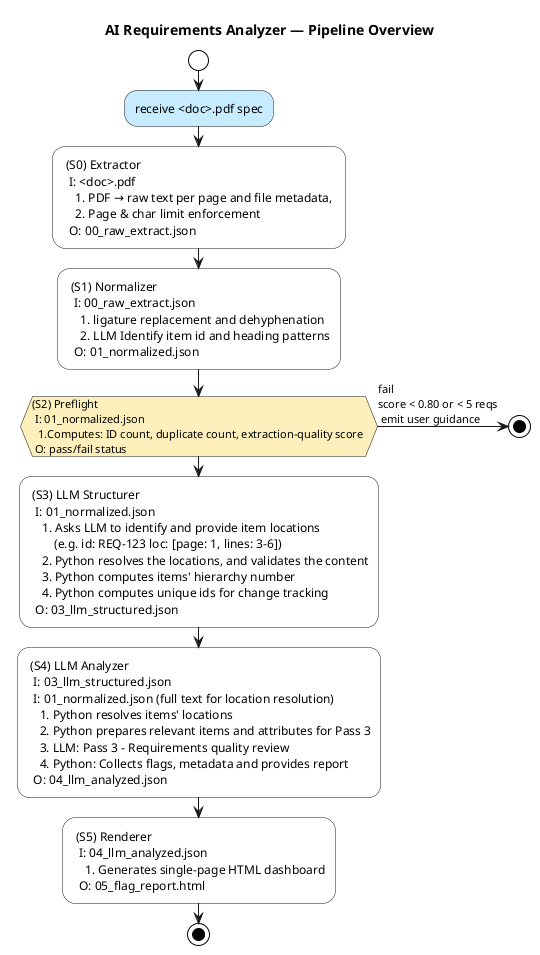

The diagram above was rendered by PlantUML. Its source (embedded in the PNG):
@startuml pipeline_overview
!define sub_modules_path ../../../../
!include sub_modules_path/projects/templates/plantuml/activity_diagram.puml
'!define show_constraints
'!define show_notes
'!define show_all

!ifdef show_all
!define show_constraints
!define show_notes
!endif

title AI Requirements Analyzer — Pipeline Overview


start
:receive <doc>.pdf spec; <<$INPUT>>

: (S0) Extractor
  I: <doc>.pdf
    1. PDF → raw text per page and file metadata, 
    2. Page & char limit enforcement
  O: 00_raw_extract.json;
!ifdef show_constraints
note right
  Constraints:
  - Input:  input/<project>/<doc>.pdf
  - Output: artifacts/<project>/00_raw_extract_<doc>.json  [00_raw_extract.json]
  - Limits: max 10 pages, max 30,000 chars
end note
!endif

: (S1) Normalizer
  I: 00_raw_extract.json
    1. ligature replacement and dehyphenation 
    2. LLM Identify item id and heading patterns
  O: 01_normalized.json;

if ((S2) Preflight\n I: 01_normalized.json\n  1.Computes: ID count, duplicate count, extraction-quality score \n O: pass/fail status) then (fail\nscore < 0.80 or < 5 reqs\n emit user guidance)
  stop
endif
!ifdef show_constraints
note right
  Constraint:
    - Gate: score ≥ 0.80 AND req_count ≥ 5 
        (i) Computed based on percentage of duplicates (sections and items) and
            percentage of messy content (tables, graphs that got weirdly extracted)
end note
!endif

: (S3) LLM Structurer
  I: 01_normalized.json
    1. Asks LLM to identify and provide item locations
        (e.g. id: REQ-123 loc: [page: 1, lines: 3-6])
    2. Python resolves the locations, and validates the content
    3. Python computes items' hierarchy number 
    4. Python computes unique ids for change tracking
  O: 03_llm_structured.json;
!ifdef show_notes
note right
  Note:
    - Hierarchy number is used to preserve the spec's structure
      but maintaining flat json (nested are hard to process for LLMs)
    - Unique ids are used to identify changes (e.g. hash(item.content))
end note
!endif

: (S4) LLM Analyzer
  I: 03_llm_structured.json
  I: 01_normalized.json (full text for location resolution)
    1. Python resolves items' locations
    2. Python prepares relevant items and attributes for Pass 3
    3. LLM: Pass 3 - Requirements quality review
    4. Python: Collects flags, metadata and provides report
  O: 04_llm_analyzed.json;

: (S5) Renderer
  I: 04_llm_analyzed.json
    1. Generates single-page HTML dashboard
  O: 05_flag_report.html;
!ifdef show_constraints
note right
  Constraint:
  - Output path: output/<project>/<doc>.html
  - (i) project and doc name derived from input PDF path
end note
!endif

stop

@enduml